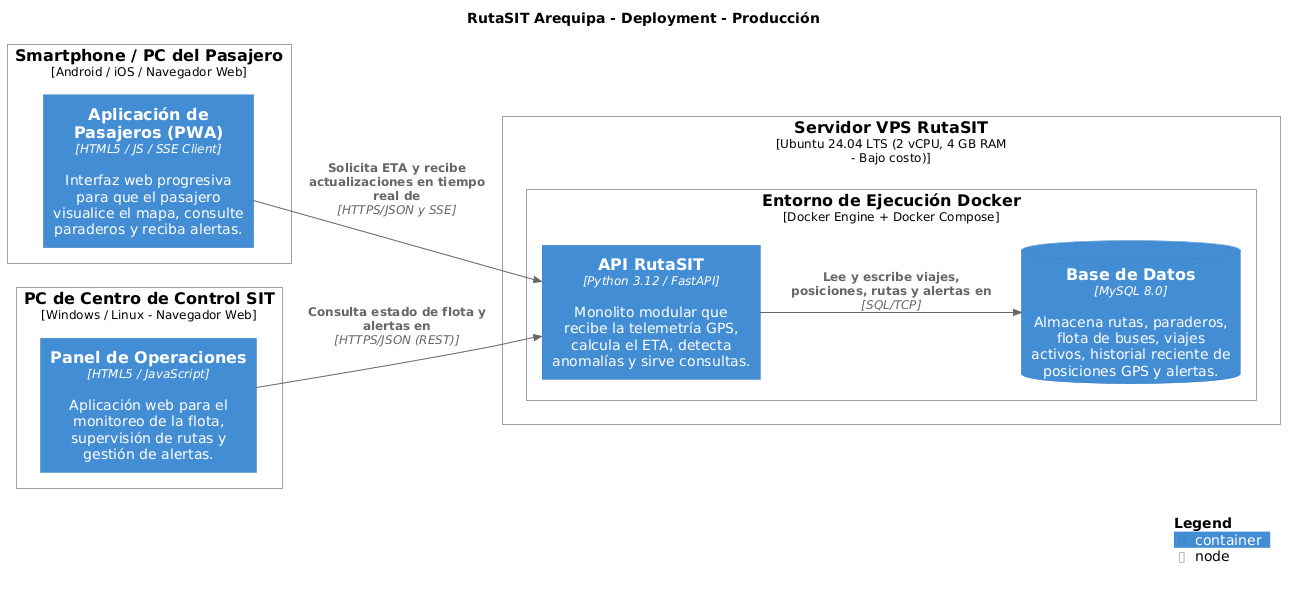

The diagram above was rendered by PlantUML. Its source (embedded in the PNG):
@startuml
set separator none
title RutaSIT Arequipa - Deployment - Producción

left to right direction

!include <C4/C4>
!include <C4/C4_Context>
!include <C4/C4_Container>
!include <C4/C4_Deployment>

Deployment_Node(Producción.SmartphonePCdelPasajero, "Smartphone / PC del Pasajero", $type="Android / iOS / Navegador Web", $descr="", $tags="", $link="") {
  Container(Producción.SmartphonePCdelPasajero.AplicacióndePasajerosPWA_1, "Aplicación de Pasajeros (PWA)", $techn="HTML5 / JS / SSE Client", $descr="Interfaz web progresiva para que el pasajero visualice el mapa, consulte paraderos y reciba alertas.", $tags="", $link="")
}

Deployment_Node(Producción.PCdeCentrodeControlSIT, "PC de Centro de Control SIT", $type="Windows / Linux - Navegador Web", $descr="", $tags="", $link="") {
  Container(Producción.PCdeCentrodeControlSIT.PaneldeOperaciones_1, "Panel de Operaciones", $techn="HTML5 / JavaScript", $descr="Aplicación web para el monitoreo de la flota, supervisión de rutas y gestión de alertas.", $tags="", $link="")
}

Deployment_Node(Producción.ServidorVPSRutaSIT, "Servidor VPS RutaSIT", $type="Ubuntu 24.04 LTS (2 vCPU, 4 GB RAM - Bajo costo)", $descr="", $tags="", $link="") {
  Deployment_Node(Producción.ServidorVPSRutaSIT.EntornodeEjecuciónDocker, "Entorno de Ejecución Docker", $type="Docker Engine + Docker Compose", $descr="", $tags="", $link="") {
    Container(Producción.ServidorVPSRutaSIT.EntornodeEjecuciónDocker.APIRutaSIT_1, "API RutaSIT", $techn="Python 3.12 / FastAPI", $descr="Monolito modular que recibe la telemetría GPS, calcula el ETA, detecta anomalías y sirve consultas.", $tags="", $link="")
    ContainerDb(Producción.ServidorVPSRutaSIT.EntornodeEjecuciónDocker.BasedeDatos_1, "Base de Datos", $techn="MySQL 8.0", $descr="Almacena rutas, paraderos, flota de buses, viajes activos, historial reciente de posiciones GPS y alertas.", $tags="", $link="")
  }

}

Rel(Producción.SmartphonePCdelPasajero.AplicacióndePasajerosPWA_1, Producción.ServidorVPSRutaSIT.EntornodeEjecuciónDocker.APIRutaSIT_1, "Solicita ETA y recibe actualizaciones en tiempo real de", $techn="HTTPS/JSON y SSE", $tags="", $link="")
Rel(Producción.PCdeCentrodeControlSIT.PaneldeOperaciones_1, Producción.ServidorVPSRutaSIT.EntornodeEjecuciónDocker.APIRutaSIT_1, "Consulta estado de flota y alertas en", $techn="HTTPS/JSON (REST)", $tags="", $link="")
Rel(Producción.ServidorVPSRutaSIT.EntornodeEjecuciónDocker.APIRutaSIT_1, Producción.ServidorVPSRutaSIT.EntornodeEjecuciónDocker.BasedeDatos_1, "Lee y escribe viajes, posiciones, rutas y alertas en", $techn="SQL/TCP", $tags="", $link="")

SHOW_LEGEND(true)
@enduml